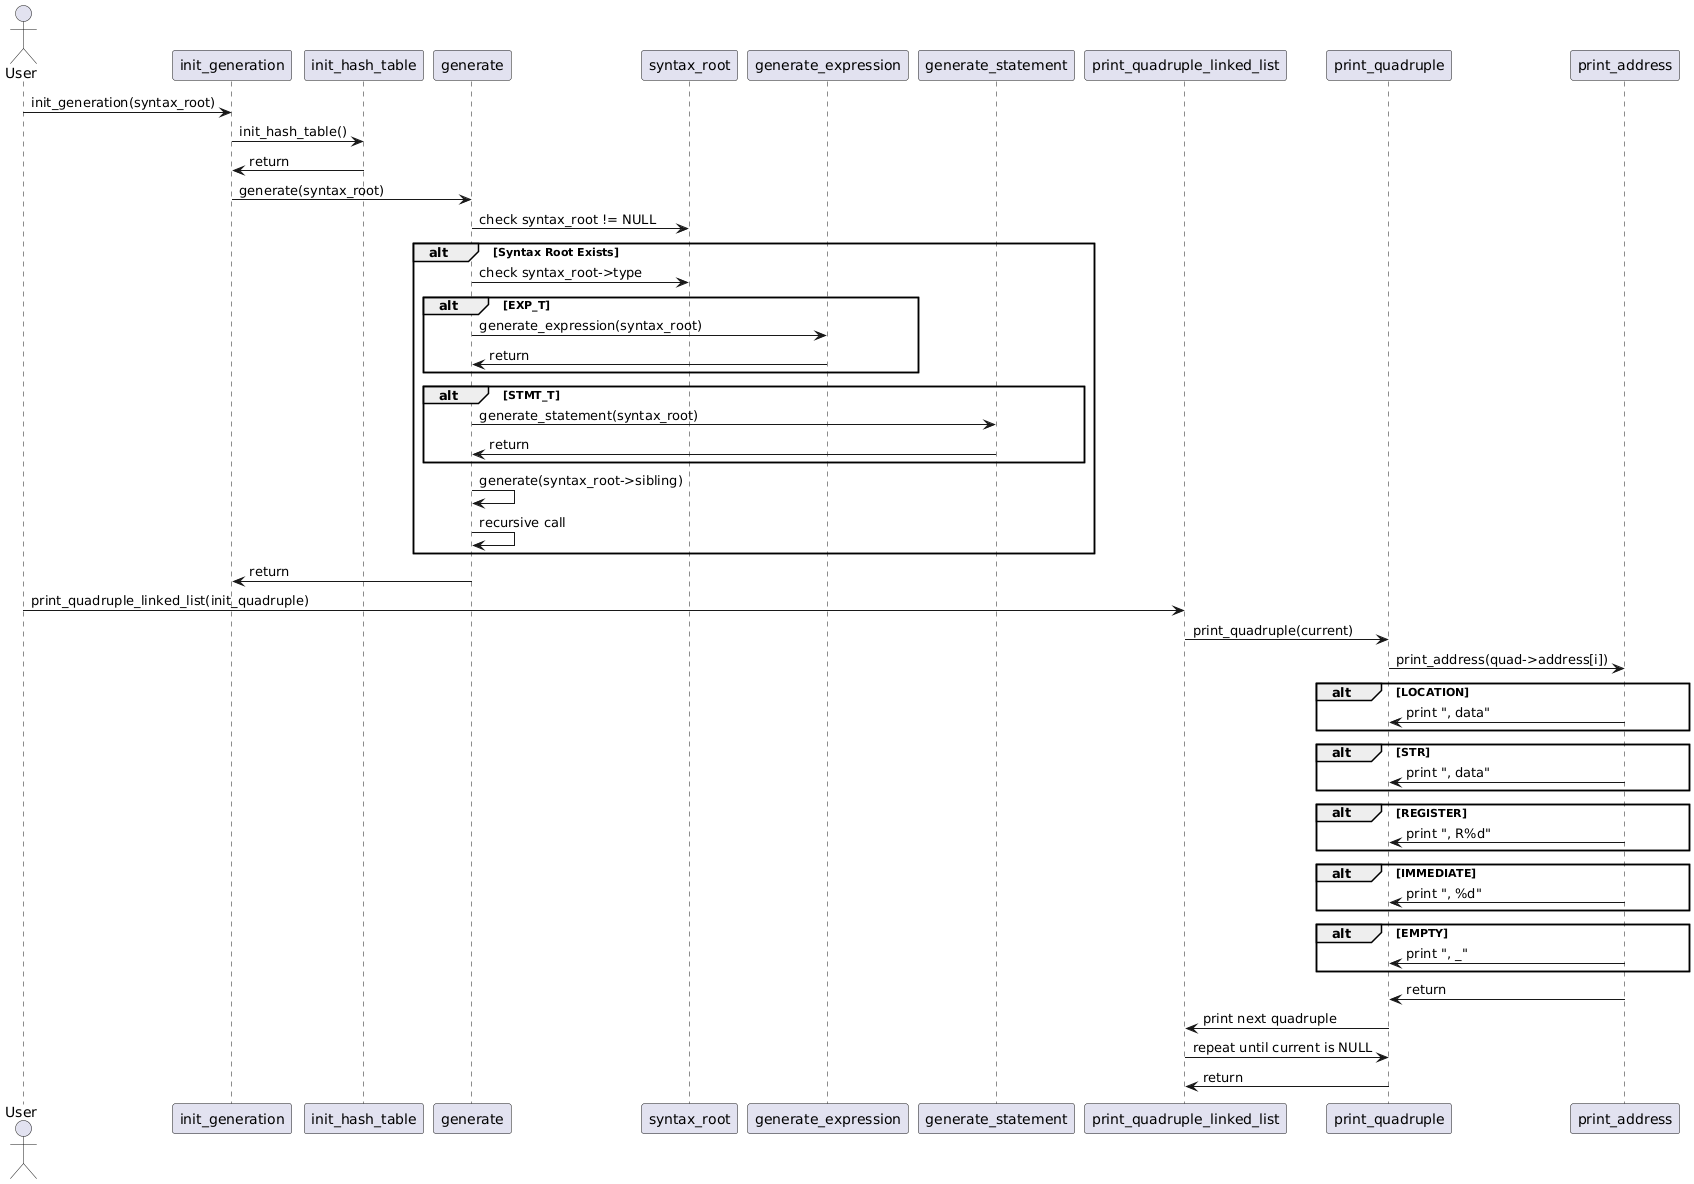

The diagram above was rendered by PlantUML. Its source (embedded in the PNG):
@startuml
actor User

User -> init_generation : init_generation(syntax_root)
init_generation -> init_hash_table : init_hash_table()
init_hash_table -> init_generation : return
init_generation -> generate : generate(syntax_root)
generate -> syntax_root : check syntax_root != NULL
alt Syntax Root Exists
    generate -> syntax_root : check syntax_root->type
    alt EXP_T
        generate -> generate_expression : generate_expression(syntax_root)
        generate_expression -> generate : return
    end
    alt STMT_T
        generate -> generate_statement : generate_statement(syntax_root)
        generate_statement -> generate : return
    end
    generate -> generate : generate(syntax_root->sibling)
    generate -> generate : recursive call
end
generate -> init_generation : return

User -> print_quadruple_linked_list : print_quadruple_linked_list(init_quadruple)
print_quadruple_linked_list -> print_quadruple : print_quadruple(current)
print_quadruple -> print_address : print_address(quad->address[i])
alt LOCATION
    print_address -> print_quadruple : print ", data"
end
alt STR
    print_address -> print_quadruple : print ", data"
end
alt REGISTER
    print_address -> print_quadruple : print ", R%d"
end
alt IMMEDIATE
    print_address -> print_quadruple : print ", %d"
end
alt EMPTY
    print_address -> print_quadruple : print ", _"
end
print_address -> print_quadruple : return
print_quadruple -> print_quadruple_linked_list : print next quadruple
print_quadruple_linked_list -> print_quadruple : repeat until current is NULL
print_quadruple -> print_quadruple_linked_list : return
@enduml